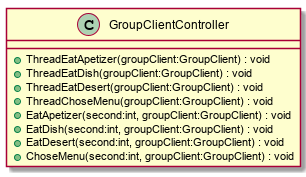

The diagram above was rendered by PlantUML. Its source (embedded in the PNG):
@startuml
class GroupClientController {
    + ThreadEatApetizer(groupClient:GroupClient) : void
    + ThreadEatDish(groupClient:GroupClient) : void
    + ThreadEatDesert(groupClient:GroupClient) : void
    + ThreadChoseMenu(groupClient:GroupClient) : void
    + EatApetizer(second:int, groupClient:GroupClient) : void
    + EatDish(second:int, groupClient:GroupClient) : void
    + EatDesert(second:int, groupClient:GroupClient) : void
    + ChoseMenu(second:int, groupClient:GroupClient) : void
}
@enduml